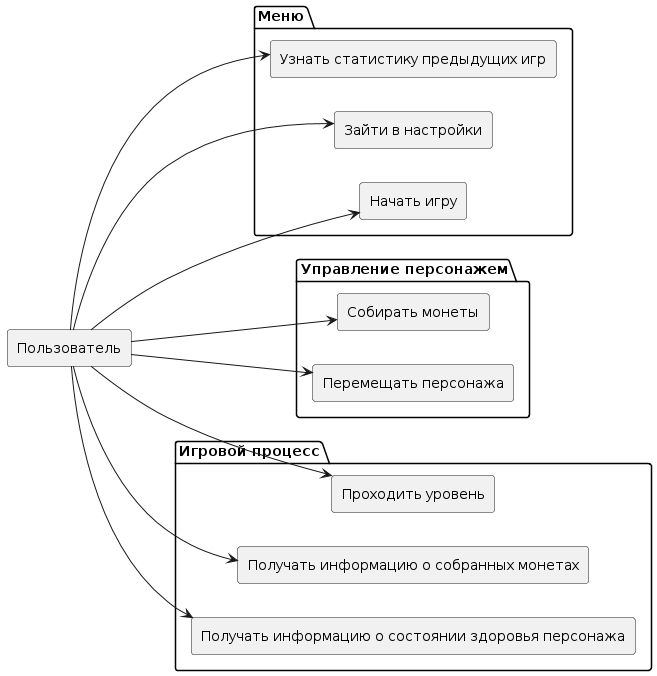

The diagram above was rendered by PlantUML. Its source (embedded in the PNG):
@startuml
rectangle "Пользователь" as User

left to right direction
package "Меню" {
    rectangle "Начать игру" as StartGame
    rectangle "Зайти в настройки" as Settings
    rectangle "Узнать статистику предыдущих игр" as GetStatistics
}

package "Управление персонажем" {
    rectangle "Перемещать персонажа" as MoveCharacter
    rectangle "Собирать монеты" as GetCoins
}

package "Игровой процесс" {
    rectangle "Получать информацию о состоянии здоровья персонажа" as GetHealth
    rectangle "Получать информацию о собранных монетах" as CoinsInfo
    rectangle "Проходить уровень" as PassLevel
}

User --> StartGame
User --> Settings
User --> GetStatistics
User --> MoveCharacter
User --> GetCoins
User --> GetHealth
User --> CoinsInfo
User --> PassLevel
@enduml